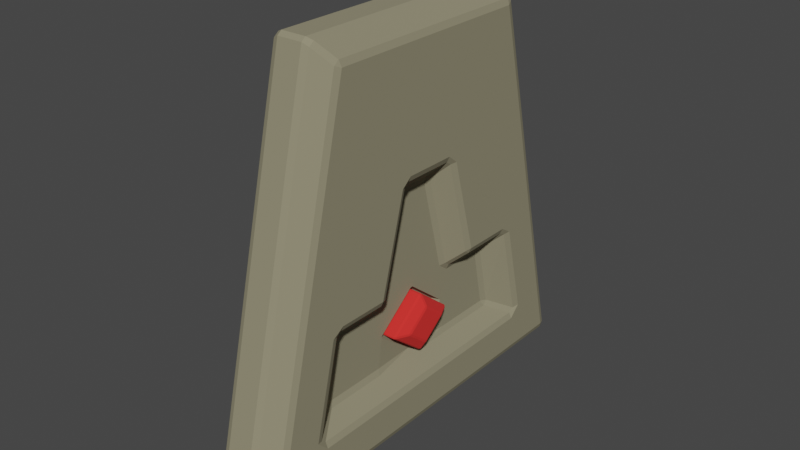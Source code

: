 # Source: Door.blend  (saved by Blender 2.82.7; exported with 4.5.12 LTS)
import bpy
from mathutils import Matrix  # noqa: F401  (used for matrix-valued properties, if any)

bpy.ops.wm.read_factory_settings(use_empty=True)
scene = bpy.context.scene
scene.name = 'Scene'

# ---- collections
col_collection = bpy.data.collections.new('Collection'); scene.collection.children.link(col_collection)

# ---- materials (node trees are filled in below, after node groups)
mat_door = bpy.data.materials.new('Door')
mat_door.alpha_threshold = 0.0
mat_door.use_transparent_shadow = False
mat_door.line_color = (0.0, 0.0, 0.0, 1.0)
mat_gemme = bpy.data.materials.new('Gemme')
mat_gemme.use_transparent_shadow = False

# ---- material node trees
mat_door.use_nodes = True; mat_door.node_tree.nodes.clear()
_N = mat_door.node_tree.nodes; _L = mat_door.node_tree.links
n0 = _N.new('ShaderNodeOutputMaterial'); n0.name = 'Material Output'; n0.location = (300, 300)
n1 = _N.new('ShaderNodeBsdfPrincipled'); n1.name = 'Principled BSDF'; n1.location = (10, 300)
n1.distribution = 'GGX'
n1.subsurface_method = 'BURLEY'
n1.inputs[0].default_value = (0.2697, 0.2465, 0.1579, 1.0)
n1.inputs[2].default_value = 1.0
n1.inputs[3].default_value = 1.45
n1.inputs[27].default_value = (0.0, 0.0, 0.0, 1.0)
n1.inputs[28].default_value = 1.0
_L.new(n1.outputs[0], n0.inputs[0])
n0.is_active_output = True
mat_gemme.use_nodes = True; mat_gemme.node_tree.nodes.clear()
_N = mat_gemme.node_tree.nodes; _L = mat_gemme.node_tree.links
n0 = _N.new('ShaderNodeOutputMaterial'); n0.name = 'Material Output'; n0.location = (300, 300)
n1 = _N.new('ShaderNodeBsdfPrincipled'); n1.name = 'Principled BSDF'; n1.location = (10, 300)
n1.distribution = 'GGX'
n1.subsurface_method = 'BURLEY'
n1.inputs[0].default_value = (0.8, 0.02421, 0.02076, 1.0)
n1.inputs[2].default_value = 1.0
n1.inputs[3].default_value = 1.45
n1.inputs[27].default_value = (0.0, 0.0, 0.0, 1.0)
n1.inputs[28].default_value = 1.0
_L.new(n1.outputs[0], n0.inputs[0])
n0.is_active_output = True

# ---- world
world_world = bpy.data.worlds.new('World'); scene.world = world_world
world_world.use_nodes = True; world_world.node_tree.nodes.clear()
_N = world_world.node_tree.nodes; _L = world_world.node_tree.links
n0 = _N.new('ShaderNodeOutputWorld'); n0.name = 'World Output'; n0.location = (300, 300)
n1 = _N.new('ShaderNodeBackground'); n1.name = 'Background'; n1.location = (10, 300)
n1.inputs[0].default_value = (0.05088, 0.05088, 0.05088, 1.0)
_L.new(n1.outputs[0], n0.inputs[0])
n0.is_active_output = True
world_world.color = (0.05088, 0.05088, 0.05088)
world_world.use_sun_shadow = False
world_world.sun_shadow_jitter_overblur = 0.0

# ---- meshes
me_cube_006 = bpy.data.meshes.new('Cube.006')
me_cube_006.from_pydata([(0.1109, -0.5616, -1.42), (0.1309, -0.5813, -1.435), (0.1309, -0.5813, -1.405), (0.1309, 0.5813, -1.405), (0.1309, 0.5813, -1.435), (0.1109, 0.5616, -1.42), (0.1109, -0.024, -1.85), (0.1109, 0.024, -1.85), (0.1309, 0.01874, -1.885), (0.1309, -0.01874, -1.885), (0.1109, -0.024, -0.9899), (0.1309, -0.01874, -0.955), (0.1309, 0.01874, -0.955), (0.1109, 0.024, -0.9899), (0.2166, 0.6634, -1.439), (0.2166, 0.02139, -0.9259), (0.2166, 0.6634, -1.474), (0.2166, -0.02139, -0.9259), (0.2166, -0.6634, -1.439), (0.2166, -0.6634, -1.474), (0.2566, -1.767, -2.039), (0.2166, -1.719, -1.947), (0.2487, -1.825, -1.965), (0.2166, 1.719, -1.947), (0.2566, 1.767, -2.039), (0.2487, 1.825, -1.965), (0.2166, -1.512, -0.9785), (0.2582, -1.531, -0.8875), (0.251, -1.606, -0.9513), (0.251, 1.606, -0.9513), (0.2582, 1.531, -0.8875), (0.2166, 1.512, -0.9785), (0.2566, 0.7649, -2.039), (0.2166, 0.7381, -1.947), (0.2166, -0.7381, -1.947), (0.2566, -0.7649, -2.039), (0.2566, -0.2657, 0.7395), (0.2586, -0.3433, 0.6798), (0.2166, -0.2583, 0.6467), (0.2566, 0.2657, 0.7395), (0.2166, 0.2583, 0.6467), (0.2586, 0.3433, 0.6798), (0.2569, -0.732, -0.8294), (0.2582, -0.8111, -0.8875), (0.2166, -0.8111, -0.9785), (0.2166, -0.6425, -0.8524), (0.2569, 0.732, -0.8294), (0.2166, 0.6425, -0.8524), (0.2166, 0.8111, -0.9785), (0.2582, 0.8111, -0.8875), (0.5324, -3.055, -2.884), (0.4955, -3.159, -2.905), (0.4955, -3.101, -2.979), (0.4955, -1.702, 2.979), (0.4955, -1.78, 2.917), (0.5324, -1.689, 2.883), (0.5324, 3.055, -2.884), (0.4955, 3.101, -2.979), (0.4955, 3.159, -2.905), (0.4955, 1.78, 2.917), (0.4955, 1.702, 2.979), (0.5324, 1.689, 2.883), (0.0, 3.507, -3.196), (0.0, 3.465, -3.25), (0.0, 1.925, 3.25), (0.0, 1.993, 3.196), (0.0, -3.465, -3.25), (0.0, -3.507, -3.196), (0.0, -1.993, 3.196), (0.0, -1.925, 3.25), (0.195, 1.925, 3.25), (0.2869, 1.884, 3.209), (0.2869, 1.962, 3.147), (0.195, 1.993, 3.196), (0.2869, 3.451, -3.136), (0.2869, 3.393, -3.209), (0.195, 3.465, -3.25), (0.195, 3.507, -3.196), (0.2869, -3.393, -3.209), (0.2869, -3.451, -3.136), (0.195, -3.507, -3.196), (0.195, -3.465, -3.25), (0.2869, -1.884, 3.209), (0.195, -1.925, 3.25), (0.195, -1.993, 3.196), (0.2869, -1.962, 3.147), (0.4982, 1.877, -0.7365), (0.5324, 1.972, -0.7134), (0.5324, 1.784, -0.595), (0.4908, 1.784, -0.686), (0.4924, 2.15, -2.262), (0.5324, 2.15, -2.354), (0.5324, 2.328, -2.178), (0.4997, 2.231, -2.202), (0.5324, 0.95, -2.355), (0.4924, 0.9232, -2.262), (0.4906, 0.4903, 0.8996), (0.5324, 0.5779, 0.9234), (0.5324, 0.4143, 1.055), (0.4924, 0.4143, 0.9622), (0.4923, 0.9045, -0.6262), (0.4908, 0.9823, -0.686), (0.5324, 0.992, -0.595), (0.5324, -0.95, -2.355), (0.4924, -0.9232, -2.262), (0.4908, -0.9823, -0.686), (0.4923, -0.9045, -0.6262), (0.5324, -0.992, -0.595), (0.4924, -0.4143, 0.9622), (0.5324, -0.4143, 1.055), (0.5324, -0.5779, 0.9234), (0.4906, -0.4903, 0.8996), (0.4982, -1.877, -0.7365), (0.4908, -1.784, -0.686), (0.5324, -1.784, -0.595), (0.5324, -1.972, -0.7134), (0.4924, -2.15, -2.262), (0.4997, -2.231, -2.202), (0.5324, -2.328, -2.178), (0.5324, -2.15, -2.354), (0.2566, 0.02139, -2.039), (0.1828, 0.02139, -1.958), (0.2566, -0.02139, -2.039), (0.1828, -0.02139, -1.958)], [], [(121, 8, 9, 123), (7, 5, 13), (0, 2, 1), (3, 5, 4), (6, 9, 8, 7), (10, 13, 12, 11), (9, 6, 0, 1), (1, 2, 18, 19), (2, 0, 10, 11), (4, 5, 7, 8), (11, 12, 15, 17), (13, 10, 6, 7), (12, 13, 5, 3), (0, 6, 10), (19, 18, 44, 34), (108, 36, 39, 99), (47, 45, 17, 15), (19, 34, 123), (48, 47, 15, 14), (33, 23, 31, 48), (101, 49, 30, 89), (24, 32, 95, 90), (25, 93, 86, 29), (117, 22, 28, 112), (33, 16, 121), (27, 43, 105, 113), (106, 42, 37, 111), (70, 64, 69, 83), (51, 54, 85, 79), (62, 65, 73, 77), (80, 84, 68, 67), (4, 8, 121, 16), (63, 76, 81, 66), (50, 118, 115, 114, 107, 110, 109, 98, 97, 102, 88, 87, 92, 91, 56, 61, 55), (59, 58, 74, 72), (53, 60, 71, 82), (45, 47, 40, 38), (96, 41, 46, 100), (17, 45, 44, 18), (35, 104, 95, 32, 120, 122), (35, 20, 116, 104), (56, 91, 94, 103, 119, 118, 50), (57, 52, 78, 75), (9, 1, 19, 123), (14, 3, 4, 16), (18, 2, 11, 17), (15, 12, 3, 14), (33, 48, 14, 16), (20, 21, 22), (23, 24, 25), (26, 27, 28), (29, 30, 31), (36, 37, 38), (39, 40, 41), (42, 43, 44, 45), (46, 47, 48, 49), (50, 51, 52), (53, 54, 55), (56, 57, 58), (59, 60, 61), (70, 71, 72, 73), (74, 75, 76, 77), (78, 79, 80, 81), (82, 83, 84, 85), (86, 87, 88, 89), (90, 91, 92, 93), (96, 97, 98, 99), (100, 101, 102), (105, 106, 107), (108, 109, 110, 111), (112, 113, 114, 115), (116, 117, 118, 119), (35, 122, 123, 34), (33, 121, 120, 32), (34, 21, 20, 35), (31, 23, 25, 29), (93, 25, 24, 90), (21, 26, 28, 22), (100, 46, 49, 101), (112, 28, 27, 113), (48, 31, 30, 49), (23, 33, 32, 24), (105, 43, 42, 106), (38, 40, 39, 36), (26, 44, 43, 27), (37, 42, 45, 38), (40, 47, 46, 41), (64, 70, 73, 65), (72, 74, 77, 73), (81, 76, 75, 78), (70, 83, 82, 71), (84, 80, 79, 85), (66, 81, 80, 67), (76, 63, 62, 77), (83, 69, 68, 84), (61, 56, 58, 59), (52, 57, 56, 50), (60, 53, 55, 61), (54, 51, 50, 55), (71, 60, 59, 72), (57, 75, 74, 58), (51, 79, 78, 52), (85, 54, 53, 82), (86, 93, 92, 87), (94, 91, 90, 95), (88, 102, 101, 89), (102, 97, 96, 100), (103, 94, 95, 104), (98, 109, 108, 99), (110, 107, 106, 111), (119, 103, 104, 116), (107, 114, 113, 105), (115, 118, 117, 112), (22, 117, 116, 20), (36, 108, 111, 37), (29, 86, 89, 30), (41, 96, 99, 39), (121, 123, 122, 120), (21, 34, 44, 26)])
_uv = me_cube_006.uv_layers.new(name='UVMap')
_uv.uv.foreach_set('vector', [0.1913, 0.6209, 0.1431, 0.6211, 0.1431, 0.6289, 0.1913, 0.6291, 0.383, 0.13, 0.383, 0.242, 0.607, 0.13, 0.617, 0.008004, 0.625, 0.003904, 0.6172, 0.003904, 0.8569, 0.5039, 0.875, 0.5049, 0.8569, 0.5, 0.393, 0.12, 0.3828, 0.1211, 0.3789, 0.125, 0.388, 0.125, 0.617, 0.12, 0.612, 0.125, 0.6211, 0.125, 0.625, 0.1211, 0.1431, 0.6289, 0.125, 0.6331, 0.125, 0.7451, 0.1431, 0.7461, 0.1431, 0.7461, 0.1431, 0.75, 0.2207, 0.75, 0.2207, 0.7461, 0.8569, 0.7461, 0.875, 0.7451, 0.875, 0.6331, 0.8569, 0.6289, 0.1431, 0.5039, 0.125, 0.5049, 0.125, 0.6169, 0.1431, 0.6211, 0.8569, 0.6289, 0.8569, 0.6211, 0.7793, 0.6211, 0.7793, 0.6289, 0.607, 0.13, 0.617, 0.12, 0.393, 0.12, 0.383, 0.13, 0.8569, 0.6211, 0.875, 0.6169, 0.875, 0.5049, 0.8569, 0.5039, 0.617, 0.008004, 0.393, 0.12, 0.617, 0.12, 0.4407, 0.09169, 0.4442, 0.09167, 0.4878, 0.0713, 0.3813, 0.0832, 0.8529, 0.6612, 0.8718, 0.6598, 0.8718, 0.5902, 0.8529, 0.5888, 0.6064, 0.1667, 0.6064, 0.08332, 0.4963, 0.1239, 0.4963, 0.1261, 0.4407, 0.09169, 0.3817, 0.08376, 0.3938, 0.1243, 0.4945, 0.1716, 0.5073, 0.163, 0.4963, 0.1261, 0.4442, 0.1583, 0.3814, 0.1668, 0.3814, 0.2454, 0.4936, 0.2447, 0.4936, 0.1756, 0.5, 0.2085, 0.5, 0.1782, 0.5, 0.2474, 0.5, 0.2668, 0.1282, 0.5058, 0.1282, 0.5833, 0.1471, 0.5833, 0.1471, 0.5053, 0.3813, 0.2526, 0.3803, 0.2727, 0.4953, 0.2726, 0.4943, 0.2527, 0.3803, 0.9773, 0.3813, 0.9974, 0.4943, 0.9973, 0.4953, 0.9774, 0.3817, 0.1662, 0.4407, 0.1583, 0.3938, 0.1257, 0.5, 0.01592, 0.5, 0.08508, 0.5, 0.1293, 0.5, 0.07101, 0.513, 0.1546, 0.5135, 0.1117, 0.8581, 0.6459, 0.84, 0.6469, 0.6525, 0.5035, 0.75, 0.5035, 0.75, 0.7465, 0.6525, 0.7465, 0.3883, 0.7393, 0.6122, 0.7345, 0.621, 0.7477, 0.3794, 0.7484, 0.3771, 0.375, 0.6229, 0.375, 0.6229, 0.4725, 0.3771, 0.4725, 0.3771, 0.7775, 0.6229, 0.7775, 0.6229, 0.875, 0.3771, 0.875, 0.1431, 0.5039, 0.1431, 0.6211, 0.1913, 0.6211, 0.2207, 0.5039, 0.25, 0.502, 0.3475, 0.502, 0.3475, 0.748, 0.25, 0.748, 0.3891, 0.7354, 0.4162, 0.7126, 0.4726, 0.7086, 0.4771, 0.7014, 0.4771, 0.6675, 0.5355, 0.654, 0.5406, 0.6462, 0.5406, 0.6038, 0.5355, 0.596, 0.4771, 0.5825, 0.4771, 0.5486, 0.4726, 0.5414, 0.4162, 0.5374, 0.4094, 0.5451, 0.3891, 0.5146, 0.6109, 0.5211, 0.6109, 0.7289, 0.6122, 0.5155, 0.3883, 0.5107, 0.3794, 0.5016, 0.621, 0.5023, 0.6146, 0.7304, 0.6146, 0.5196, 0.6234, 0.5064, 0.6234, 0.7436, 0.5055, 0.08698, 0.5055, 0.163, 0.6208, 0.1599, 0.6208, 0.09009, 0.84, 0.5692, 0.8581, 0.5685, 0.5135, 0.1869, 0.513, 0.2176, 0.4963, 0.1239, 0.5073, 0.08699, 0.4945, 0.07843, 0.4442, 0.09167, 0.1282, 0.6667, 0.1471, 0.6667, 0.1787, 0.5306, 0.3465, 0.2194, 0.3523, 0.2014, 0.348, 0.2097, 0.1282, 0.6667, 0.1282, 0.7442, 0.1471, 0.7447, 0.1471, 0.6667, 0.3891, 0.5146, 0.4094, 0.545, 0.4094, 0.5898, 0.4094, 0.6602, 0.4094, 0.705, 0.4162, 0.7123, 0.3891, 0.7354, 0.3854, 0.5134, 0.3854, 0.7366, 0.3766, 0.7457, 0.3766, 0.5043, 0.1431, 0.6289, 0.1431, 0.7461, 0.2207, 0.7461, 0.1913, 0.6289, 0.2207, 0.5, 0.1431, 0.5, 0.1431, 0.5039, 0.2207, 0.5039, 0.7793, 0.7461, 0.8569, 0.7461, 0.8569, 0.6289, 0.7793, 0.6289, 0.7793, 0.6211, 0.8569, 0.6211, 0.8569, 0.5039, 0.7793, 0.5039, 0.3813, 0.1668, 0.4878, 0.1787, 0.4442, 0.1583, 0.4407, 0.1583, 0.1282, 0.7442, 0.125, 0.7446, 0.126, 0.75, 0.3814, 0.2454, 0.375, 0.2484, 0.3781, 0.25, 0.4936, 0.005312, 0.5, 0.00258, 0.4957, 0.0, 0.4943, 0.2527, 0.5, 0.2474, 0.4936, 0.2447, 0.8718, 0.6598, 0.8733, 0.6667, 0.875, 0.6608, 0.8718, 0.5902, 0.875, 0.5892, 0.8733, 0.5833, 0.5135, 0.1117, 0.5, 0.09488, 0.5, 0.08507, 0.5196, 0.1137, 0.5135, 0.1869, 0.5196, 0.1884, 0.5, 0.1679, 0.5, 0.1749, 0.3891, 0.7354, 0.3883, 0.7393, 0.3854, 0.7366, 0.6146, 0.7304, 0.6122, 0.7345, 0.6109, 0.7289, 0.3891, 0.5146, 0.3854, 0.5134, 0.3883, 0.5107, 0.6122, 0.5155, 0.6146, 0.5196, 0.6109, 0.5211, 0.6525, 0.5035, 0.625, 0.5061, 0.625, 0.5011, 0.6525, 0.5, 0.3794, 0.5016, 0.3776, 0.5027, 0.3755, 0.5, 0.3771, 0.5, 0.3766, 0.7457, 0.3776, 0.7473, 0.375, 0.7495, 0.375, 0.748, 0.6234, 0.7436, 0.625, 0.7465, 0.625, 0.75, 0.6226, 0.7465, 0.4953, 0.2726, 0.4942, 0.2753, 0.5, 0.2731, 0.5, 0.2698, 0.1471, 0.5053, 0.1503, 0.5093, 0.149, 0.5, 0.1461, 0.5, 0.84, 0.5692, 0.8304, 0.5627, 0.8498, 0.5833, 0.8543, 0.5833, 0.513, 0.2176, 0.5, 0.206, 0.5086, 0.218, 0.5, 0.1293, 0.5, 0.138, 0.5, 0.1394, 0.8529, 0.6612, 0.8497, 0.6595, 0.8505, 0.6667, 0.8547, 0.6667, 0.4953, 0.9774, 0.5, 0.9802, 0.5, 0.9769, 0.4942, 0.9747, 0.1471, 0.7447, 0.1461, 0.75, 0.149, 0.75, 0.1503, 0.7407, 0.1282, 0.6667, 0.348, 0.2097, 0.3885, 0.1239, 0.125, 0.6667, 0.3817, 0.1662, 0.3938, 0.1257, 0.3523, 0.2014, 0.3465, 0.2194, 0.3814, 0.08324, 0.3814, 0.004605, 0.375, 0.001601, 0.375, 0.0812, 0.4936, 0.2447, 0.3814, 0.2454, 0.3813, 0.2526, 0.4943, 0.2527, 0.3803, 0.2727, 0.3813, 0.2526, 0.375, 0.2508, 0.375, 0.2696, 0.3814, 0.004605, 0.4936, 0.005312, 0.4957, 0.0, 0.3781, 0.0, 0.513, 0.2176, 0.5135, 0.1869, 0.5, 0.1782, 0.5, 0.2085, 0.4953, 0.9774, 0.4943, 0.9973, 0.5, 0.9988, 0.5, 0.9802, 0.4936, 0.1756, 0.4936, 0.2447, 0.5, 0.2474, 0.5, 0.1782, 0.3814, 0.2454, 0.3814, 0.1668, 0.375, 0.1688, 0.375, 0.2484, 0.5, 0.1293, 0.5, 0.08508, 0.5135, 0.1117, 0.513, 0.1546, 0.6208, 0.09009, 0.6208, 0.1599, 0.625, 0.1618, 0.625, 0.08822, 0.4936, 0.005312, 0.4936, 0.0744, 0.5, 0.08508, 0.5, 0.01592, 0.8581, 0.6459, 0.5135, 0.1117, 0.5196, 0.1137, 0.8655, 0.6518, 0.6208, 0.1599, 0.5055, 0.163, 0.5065, 0.1667, 0.6226, 0.1667, 0.75, 0.5035, 0.6525, 0.5035, 0.6525, 0.5, 0.75, 0.5, 0.621, 0.5023, 0.3794, 0.5016, 0.3771, 0.4725, 0.6229, 0.4725, 0.3475, 0.748, 0.3475, 0.502, 0.3766, 0.5043, 0.3766, 0.7457, 0.6525, 0.5035, 0.6525, 0.7465, 0.6234, 0.7436, 0.6234, 0.5064, 0.6229, 0.7775, 0.3771, 0.7775, 0.3794, 0.7484, 0.621, 0.7477, 0.25, 0.748, 0.3475, 0.748, 0.3475, 0.75, 0.25, 0.75, 0.3475, 0.502, 0.25, 0.502, 0.25, 0.5, 0.3475, 0.5, 0.6525, 0.7465, 0.75, 0.7465, 0.75, 0.75, 0.6525, 0.75, 0.6109, 0.5211, 0.3891, 0.5146, 0.3883, 0.5107, 0.6122, 0.5155, 0.3854, 0.7366, 0.3854, 0.5134, 0.3891, 0.5146, 0.3891, 0.7354, 0.6146, 0.5196, 0.6146, 0.7304, 0.6109, 0.7289, 0.6109, 0.5211, 0.6122, 0.7345, 0.3883, 0.7393, 0.3891, 0.7354, 0.6109, 0.7289, 0.6234, 0.5064, 0.6146, 0.5196, 0.6122, 0.5155, 0.621, 0.5023, 0.3854, 0.5134, 0.3766, 0.5043, 0.3794, 0.5016, 0.3883, 0.5107, 0.3883, 0.7393, 0.3794, 0.7484, 0.3766, 0.7457, 0.3854, 0.7366, 0.621, 0.7477, 0.6122, 0.7345, 0.6146, 0.7304, 0.6234, 0.7436, 0.4953, 0.2726, 0.3803, 0.2727, 0.3832, 0.2753, 0.4942, 0.2753, 0.4094, 0.5898, 0.4094, 0.545, 0.4115, 0.5448, 0.4115, 0.5897, 0.4771, 0.5486, 0.4771, 0.5825, 0.475, 0.583, 0.475, 0.5488, 0.4771, 0.5825, 0.5355, 0.596, 0.535, 0.5985, 0.4763, 0.5847, 0.4094, 0.6602, 0.4094, 0.5898, 0.4115, 0.5907, 0.4115, 0.6593, 0.5406, 0.6038, 0.5406, 0.6462, 0.5385, 0.6462, 0.5385, 0.6038, 0.5355, 0.654, 0.4771, 0.6675, 0.4763, 0.6653, 0.535, 0.6515, 0.4094, 0.705, 0.4094, 0.6602, 0.4115, 0.6603, 0.4115, 0.7052, 0.4771, 0.6675, 0.4771, 0.7014, 0.475, 0.7012, 0.475, 0.667, 0.4726, 0.7086, 0.4162, 0.7126, 0.4157, 0.7105, 0.4721, 0.7064, 0.3813, 0.9974, 0.3803, 0.9773, 0.375, 0.9804, 0.375, 0.9992, 0.8718, 0.6598, 0.8529, 0.6612, 0.84, 0.6469, 0.8581, 0.6459, 0.4943, 0.2527, 0.4953, 0.2726, 0.5, 0.2668, 0.5, 0.2474, 0.8581, 0.5685, 0.84, 0.5692, 0.8529, 0.5888, 0.8718, 0.5902, 0.1913, 0.6209, 0.1913, 0.6291, 0.2207, 0.6289, 0.2207, 0.6211, 0.3814, 0.004605, 0.3814, 0.08324, 0.4936, 0.0744, 0.4936, 0.005312])
me_cube_006.materials.append(mat_door)
me_cube_006.materials.append(mat_gemme)
me_cube_006.use_remesh_fix_poles = True
me_cube_006.use_remesh_preserve_attributes = False
me_cube_006.use_mirror_vertex_groups = False
me_cube_006.update()
me_cube_001 = bpy.data.meshes.new('Cube.001')
me_cube_001.from_pydata([(0.1109, -0.6, -1.446), (0.1109, 0.6, -1.446), (0.4986, -0.3701, -1.446), (0.4986, 0.3701, -1.446), (0.1109, 0.0, -1.926), (0.1109, 0.0, -0.9658), (0.4986, 0.0, -1.742), (0.4986, 0.0, -1.15), (0.3869, 0.6, -1.446), (0.3869, 0.0, -0.9658), (0.3869, 0.0, -1.926), (0.3869, -0.6, -1.446)], [], [(4, 5, 1), (6, 7, 2), (4, 10, 11, 0), (9, 5, 0, 11), (8, 1, 5, 9), (1, 8, 10, 4), (3, 7, 6), (0, 5, 4), (7, 3, 8, 9), (3, 6, 10, 8), (6, 2, 11, 10), (2, 7, 9, 11)])
me_cube_001.polygons.foreach_set('material_index', [1, 1, 1, 1, 1, 1, 1, 1, 1, 1, 1, 1])
_uv = me_cube_001.uv_layers.new(name='UVMap')
_uv.uv.foreach_set('vector', [0.375, 0.125, 0.625, 0.125, 0.375, 0.25, 0.4229, 0.625, 0.5771, 0.625, 0.4229, 0.7021, 0.125, 0.625, 0.375, 0.625, 0.375, 0.75, 0.125, 0.75, 0.625, 0.625, 0.875, 0.625, 0.875, 0.75, 0.625, 0.75, 0.625, 0.5, 0.875, 0.5, 0.875, 0.625, 0.625, 0.625, 0.125, 0.5, 0.375, 0.5, 0.375, 0.625, 0.125, 0.625, 0.5771, 0.5479, 0.5771, 0.625, 0.4229, 0.625, 0.625, 0.0, 0.625, 0.125, 0.375, 0.125, 0.5771, 0.625, 0.5771, 0.5479, 0.625, 0.5, 0.625, 0.625, 0.5771, 0.5479, 0.4229, 0.625, 0.375, 0.625, 0.625, 0.5, 0.4229, 0.625, 0.4229, 0.7021, 0.375, 0.75, 0.375, 0.625, 0.4229, 0.7021, 0.5771, 0.625, 0.625, 0.625, 0.375, 0.75])
me_cube_001.materials.append(mat_door)
me_cube_001.materials.append(mat_gemme)
me_cube_001.use_remesh_fix_poles = True
me_cube_001.use_remesh_preserve_attributes = False
me_cube_001.use_mirror_vertex_groups = False
me_cube_001.update()

# ---- objects
ob_cube_002 = bpy.data.objects.new('Cube.002', me_cube_006)
ob_cube_001 = bpy.data.objects.new('Cube.001', me_cube_001)

# ---- transforms, parenting, visibility, modifiers, constraints
ob_cube_002.location = (0.0, 0.0, 0.0)
ob_cube_002.lineart.crease_threshold = 0.0
_m = ob_cube_002.modifiers.new('Mirror', 'MIRROR')
ob_cube_001.parent = ob_cube_002
ob_cube_001.location = (0.0, 0.0, 0.0)
ob_cube_001.lineart.crease_threshold = 0.0
_m = ob_cube_001.modifiers.new('Mirror', 'MIRROR')
_m = ob_cube_001.modifiers.new('Bevel', 'BEVEL')
_m.width = 0.02
_m.width_pct = 0.02

# ---- collection membership
col_collection.objects.link(ob_cube_002)
col_collection.objects.link(ob_cube_001)

# ---- scene / render settings (as saved in the file)
scene.frame_start = 1; scene.frame_end = 250; scene.frame_set(1)
scene.render.engine = 'BLENDER_EEVEE_NEXT'
scene.cycles.use_denoising = False
scene.cycles.samples = 128
scene.cycles.sampling_pattern = 'TABULATED_SOBOL'
scene.cycles.use_adaptive_sampling = False
scene.cycles.use_light_tree = False
scene.view_settings.view_transform = 'Filmic'
bpy.context.view_layer.update()

# ---- added for rendering (the .blend has no active camera and no usable light): camera, sun
cam_auto = bpy.data.cameras.new('AutoCamera')
cam_auto.lens = 50.0
cam_auto.sensor_width = 36.0
cam_auto.clip_end = 1000.0
ob_auto_camera = bpy.data.objects.new('AutoCamera', cam_auto)
scene.collection.objects.link(ob_auto_camera)
ob_auto_camera.location = (8.9028, -10.6834, 7.12224)
ob_auto_camera.rotation_euler = (1.09748, -7.21219e-08, 0.694738)
scene.camera = ob_auto_camera
light_auto_sun = bpy.data.lights.new('AutoSun', 'SUN')
light_auto_sun.energy = 3.0
light_auto_sun.angle = 0.0523599
ob_auto_sun = bpy.data.objects.new('AutoSun', light_auto_sun)
scene.collection.objects.link(ob_auto_sun)
ob_auto_sun.rotation_euler = (0.872665, 0.174533, 0.523599)
bpy.context.view_layer.update()
